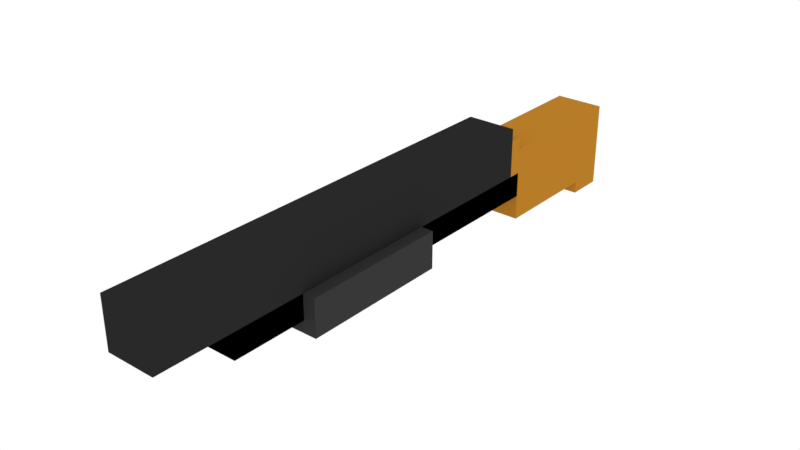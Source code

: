 # Source: WEAPON_STAGE2.blend  (saved by Blender 2.79.0; exported with 4.5.12 LTS)
import bpy
from mathutils import Matrix  # noqa: F401  (used for matrix-valued properties, if any)

bpy.ops.wm.read_factory_settings(use_empty=True)
scene = bpy.context.scene
scene.name = 'Scene'

# ---- collections
col_collection_1 = bpy.data.collections.new('Collection 1'); scene.collection.children.link(col_collection_1)

# ---- materials (node trees are filled in below, after node groups)
mat_light_grey = bpy.data.materials.new('LIGHT_GREY')
mat_light_grey.alpha_threshold = 0.0
mat_light_grey.roughness = 0.5
mat_light_grey.line_color = (0.0, 0.0, 0.0, 1.0)
mat_dark_grey = bpy.data.materials.new('DARK_GREY')
mat_dark_grey.alpha_threshold = 0.0
mat_dark_grey.roughness = 0.5
mat_black = bpy.data.materials.new('BLACK')
mat_black.alpha_threshold = 0.0
mat_black.roughness = 0.5
mat_wood = bpy.data.materials.new('WOOD')
mat_wood.alpha_threshold = 0.0
mat_wood.roughness = 0.5

# ---- material node trees
mat_light_grey.use_nodes = True; mat_light_grey.node_tree.nodes.clear()
_N = mat_light_grey.node_tree.nodes; _L = mat_light_grey.node_tree.links
n0 = _N.new('ShaderNodeOutputMaterial'); n0.name = 'Material Output'; n0.location = (300, 300)
n1 = _N.new('ShaderNodeBsdfDiffuse'); n1.name = 'Diffuse BSDF'; n1.location = (10, 300)
n1.inputs[0].default_value = (0.03968, 0.03968, 0.03968, 1.0)
_L.new(n1.outputs[0], n0.inputs[0])
n0.is_active_output = True
mat_dark_grey.use_nodes = True; mat_dark_grey.node_tree.nodes.clear()
_N = mat_dark_grey.node_tree.nodes; _L = mat_dark_grey.node_tree.links
n0 = _N.new('ShaderNodeOutputMaterial'); n0.name = 'Material Output'; n0.location = (300, 300)
n1 = _N.new('ShaderNodeBsdfDiffuse'); n1.name = 'Diffuse BSDF'; n1.location = (10, 300)
n1.inputs[0].default_value = (0.02198, 0.02198, 0.02198, 1.0)
_L.new(n1.outputs[0], n0.inputs[0])
n0.is_active_output = True
mat_black.use_nodes = True; mat_black.node_tree.nodes.clear()
_N = mat_black.node_tree.nodes; _L = mat_black.node_tree.links
n0 = _N.new('ShaderNodeOutputMaterial'); n0.name = 'Material Output'; n0.location = (300, 300)
n1 = _N.new('ShaderNodeBsdfDiffuse'); n1.name = 'Diffuse BSDF'; n1.location = (10, 300)
n1.inputs[0].default_value = (0.0, 0.0, 0.0, 1.0)
_L.new(n1.outputs[0], n0.inputs[0])
n0.is_active_output = True
mat_wood.use_nodes = True; mat_wood.node_tree.nodes.clear()
_N = mat_wood.node_tree.nodes; _L = mat_wood.node_tree.links
n0 = _N.new('ShaderNodeOutputMaterial'); n0.name = 'Material Output'; n0.location = (300, 300)
n1 = _N.new('ShaderNodeBsdfDiffuse'); n1.name = 'Diffuse BSDF'; n1.location = (10, 300)
n1.inputs[0].default_value = (0.477, 0.2028, 0.02085, 1.0)
_L.new(n1.outputs[0], n0.inputs[0])
n0.is_active_output = True

# ---- world
world_world = bpy.data.worlds.new('World'); scene.world = world_world
world_world.use_nodes = True; world_world.node_tree.nodes.clear()
_N = world_world.node_tree.nodes; _L = world_world.node_tree.links
n0 = _N.new('ShaderNodeOutputWorld'); n0.name = 'World Output'; n0.location = (300, 300)
n1 = _N.new('ShaderNodeBackground'); n1.name = 'Background'; n1.location = (10, 300)
n1.inputs[0].default_value = (1.0, 1.0, 1.0, 1.0)
_L.new(n1.outputs[0], n0.inputs[0])
n0.is_active_output = True
world_world.color = (0.05088, 0.05088, 0.05088)
world_world.use_sun_shadow = False
world_world.sun_shadow_jitter_overblur = 0.0
world_world.cycles.sampling_method = 'MANUAL'

# ---- meshes
me_cube_001 = bpy.data.meshes.new('Cube.001')
me_cube_001.from_pydata([(0.2, -1.1, -0.2), (0.2, -1.1, -1.192e-07), (0.2, -2.3, -0.2), (0.2, -2.3, -1.192e-07), (-0.2, -1.1, -0.2), (-0.2, -1.1, -1.192e-07), (-0.2, -2.3, -0.2), (-0.2, -2.3, -1.192e-07), (-0.3, -2.3, -1.192e-07), (-0.3, -1.1, -1.192e-07), (-0.3, -1.1, -0.3), (-0.3, -2.3, -0.3), (0.3, -2.3, -1.192e-07), (0.3, -1.1, -1.192e-07), (0.3, -1.1, -0.3), (0.3, -2.3, -0.3), (0.2, -2.9, -1.192e-07), (0.2, -5.96e-08, 0.4), (0.2, -3.5, -1.192e-07), (0.2, -3.5, 0.4), (0.2, -5.96e-08, 0.3), (-0.2, -2.9, -1.192e-07), (-0.2, -5.96e-08, 0.4), (-0.2, -3.5, -1.192e-07), (-0.2, -3.5, 0.4), (-0.2, -5.96e-08, 0.3), (0.2, -7.749e-08, -1.192e-07), (-0.2, -7.749e-08, -3.576e-07), (0.2, 0.1, -0.2), (0.2, -2.9, -0.2), (0.2, -2.9, -1.192e-07), (0.2, -1.1, -0.2), (0.2, -1.1, -1.192e-07), (0.2, -2.3, -0.2), (0.2, -2.3, -1.192e-07), (-0.2, 0.1, -0.2), (-0.2, -2.9, -0.2), (-0.2, -2.9, -1.192e-07), (-0.2, -1.1, -0.2), (-0.2, -1.1, -1.192e-07), (-0.2, -2.3, -0.2), (-0.2, -2.3, -1.192e-07), (0.2, 0.1, -2.384e-07), (-0.2, 0.1, -3.576e-07), (0.2, 0.1, -0.2), (0.2, 0.1, 0.2), (0.2, 1.0, -0.4), (0.2, 0.1, -0.4), (0.2, 1.3, -0.5), (0.2, 1.0, -0.5), (0.2, 1.3, 0.2), (0.2, 0.1, 0.3), (0.2, -5.96e-08, 0.3), (-0.2, 0.1, -0.2), (-0.2, 0.1, 0.2), (-0.2, 1.3, 0.2), (-0.2, 1.0, -0.4), (-0.2, 0.1, -0.4), (-0.2, 1.3, -0.5), (-0.2, 1.0, -0.5), (-0.2, 0.1, 0.3), (-0.2, -5.96e-08, 0.3), (0.2, -7.749e-08, -1.192e-07), (0.2, 0.1, -2.384e-07), (-0.2, 0.1, -3.576e-07), (-0.2, -7.749e-08, -3.576e-07)], [], [(1, 3, 12, 13), (9, 10, 11, 8), (11, 10, 14, 15), (7, 5, 9, 8), (6, 7, 8, 11, 15, 12, 3, 2), (12, 15, 14, 13), (4, 0, 1, 13, 14, 10, 9, 5), (19, 18, 16, 26, 20, 17), (24, 22, 25, 27, 21, 23), (16, 18, 23, 21), (17, 20, 25, 22), (18, 19, 24, 23), (19, 17, 22, 24), (34, 30, 29, 33), (41, 40, 36, 37), (29, 30, 37, 36), (33, 29, 36, 40), (38, 39, 43, 35), (28, 31, 38, 35), (32, 31, 28, 42), (44, 47, 46, 49, 48, 50, 45, 51, 52, 62, 63), (56, 57, 53, 64, 65, 61, 60, 54, 55, 58, 59), (48, 49, 59, 58), (52, 51, 60, 61), (47, 44, 53, 57), (48, 58, 55, 50), (49, 46, 56, 59), (46, 47, 57, 56), (51, 45, 54, 60), (50, 55, 54, 45)])
me_cube_001.polygons.foreach_set('material_index', [0, 0, 0, 0, 0, 0, 0, 1, 1, 1, 1, 1, 1, 2, 2, 2, 2, 2, 2, 2, 3, 3, 3, 3, 3, 3, 3, 3, 3, 3])
_ca = me_cube_001.color_attributes.new('Col', 'BYTE_COLOR', 'CORNER')
_ca.data.foreach_set('color', [1.0, 1.0, 1.0, 1.0, 1.0, 1.0, 1.0, 1.0, 1.0, 1.0, 1.0, 1.0, 1.0, 1.0, 1.0, 1.0, 1.0, 1.0, 1.0, 1.0, 1.0, 1.0, 1.0, 1.0, 1.0, 1.0, 1.0, 1.0, 1.0, 1.0, 1.0, 1.0, 1.0, 1.0, 1.0, 1.0, 1.0, 1.0, 1.0, 1.0, 1.0, 1.0, 1.0, 1.0, 1.0, 1.0, 1.0, 1.0, 1.0, 1.0, 1.0, 1.0, 1.0, 1.0, 1.0, 1.0, 1.0, 1.0, 1.0, 1.0, 1.0, 1.0, 1.0, 1.0, 1.0, 1.0, 1.0, 1.0, 1.0, 1.0, 1.0, 1.0, 1.0, 1.0, 1.0, 1.0, 1.0, 1.0, 1.0, 1.0, 1.0, 1.0, 1.0, 1.0, 1.0, 1.0, 1.0, 1.0, 1.0, 1.0, 1.0, 1.0, 1.0, 1.0, 1.0, 1.0, 1.0, 1.0, 1.0, 1.0, 1.0, 1.0, 1.0, 1.0, 1.0, 1.0, 1.0, 1.0, 1.0, 1.0, 1.0, 1.0, 1.0, 1.0, 1.0, 1.0, 1.0, 1.0, 1.0, 1.0, 1.0, 1.0, 1.0, 1.0, 1.0, 1.0, 1.0, 1.0, 1.0, 1.0, 1.0, 1.0, 1.0, 1.0, 1.0, 1.0, 1.0, 1.0, 1.0, 1.0, 1.0, 1.0, 1.0, 1.0, 1.0, 1.0, 1.0, 1.0, 1.0, 1.0, 1.0, 1.0, 1.0, 1.0, 1.0, 1.0, 1.0, 1.0, 1.0, 1.0, 1.0, 1.0, 1.0, 1.0, 1.0, 1.0, 1.0, 1.0, 1.0, 1.0, 1.0, 1.0, 1.0, 1.0, 1.0, 1.0, 1.0, 1.0, 1.0, 1.0, 1.0, 1.0, 1.0, 1.0, 1.0, 1.0, 1.0, 1.0, 1.0, 1.0, 1.0, 1.0, 1.0, 1.0, 1.0, 1.0, 1.0, 1.0, 1.0, 1.0, 1.0, 1.0, 1.0, 1.0, 1.0, 1.0, 1.0, 1.0, 1.0, 1.0, 1.0, 1.0, 1.0, 1.0, 1.0, 1.0, 1.0, 1.0, 1.0, 1.0, 1.0, 1.0, 1.0, 1.0, 1.0, 1.0, 1.0, 1.0, 1.0, 1.0, 1.0, 1.0, 1.0, 1.0, 1.0, 1.0, 1.0, 1.0, 1.0, 1.0, 1.0, 1.0, 1.0, 1.0, 1.0, 1.0, 1.0, 1.0, 1.0, 1.0, 1.0, 1.0, 1.0, 1.0, 1.0, 1.0, 1.0, 1.0, 1.0, 1.0, 1.0, 1.0, 1.0, 1.0, 1.0, 1.0, 1.0, 1.0, 1.0, 1.0, 1.0, 1.0, 1.0, 1.0, 1.0, 1.0, 1.0, 1.0, 1.0, 1.0, 1.0, 1.0, 1.0, 1.0, 1.0, 1.0, 1.0, 1.0, 1.0, 1.0, 1.0, 1.0, 1.0, 1.0, 1.0, 1.0, 1.0, 1.0, 1.0, 1.0, 1.0, 1.0, 1.0, 1.0, 1.0, 1.0, 1.0, 1.0, 1.0, 1.0, 1.0, 1.0, 1.0, 1.0, 1.0, 1.0, 1.0, 1.0, 1.0, 1.0, 1.0, 1.0, 1.0, 1.0, 1.0, 1.0, 1.0, 1.0, 1.0, 1.0, 1.0, 1.0, 1.0, 1.0, 1.0, 1.0, 1.0, 1.0, 1.0, 1.0, 1.0, 1.0, 1.0, 1.0, 1.0, 1.0, 1.0, 1.0, 1.0, 1.0, 1.0, 1.0, 1.0, 1.0, 1.0, 1.0, 1.0, 1.0, 1.0, 1.0, 1.0, 1.0, 1.0, 1.0, 1.0, 1.0, 1.0, 1.0, 1.0, 1.0, 1.0, 1.0, 1.0, 1.0, 1.0, 1.0, 1.0, 1.0, 1.0, 1.0, 1.0, 1.0, 1.0, 1.0, 1.0, 1.0, 1.0, 1.0, 1.0, 1.0, 1.0, 1.0, 1.0, 1.0, 1.0, 1.0, 1.0, 1.0, 1.0, 1.0, 1.0, 1.0, 1.0, 1.0, 1.0, 1.0, 1.0, 1.0, 1.0, 1.0, 1.0, 1.0, 1.0, 1.0, 1.0, 1.0, 1.0, 1.0, 1.0, 1.0, 1.0, 1.0, 1.0, 1.0, 1.0, 1.0, 1.0, 1.0, 1.0, 1.0, 1.0, 1.0, 1.0, 1.0, 1.0, 1.0, 1.0, 1.0, 1.0, 1.0, 1.0, 1.0, 1.0, 1.0, 1.0, 1.0, 1.0, 1.0, 1.0, 1.0, 1.0, 1.0, 1.0, 1.0, 1.0, 1.0, 1.0, 1.0, 1.0, 1.0, 1.0, 1.0, 1.0, 1.0, 1.0, 1.0, 1.0, 1.0, 1.0, 1.0, 1.0, 1.0, 1.0, 1.0, 1.0, 1.0, 1.0, 1.0, 1.0, 1.0, 1.0, 1.0, 1.0, 1.0, 1.0, 1.0, 1.0, 1.0, 1.0, 1.0, 1.0, 1.0, 1.0, 1.0, 1.0, 1.0, 1.0, 1.0, 1.0, 1.0, 1.0, 1.0, 1.0, 1.0, 1.0, 1.0, 1.0, 1.0, 1.0, 1.0, 1.0, 1.0, 1.0, 1.0, 1.0, 1.0, 1.0, 1.0, 1.0, 1.0, 1.0, 1.0, 1.0, 1.0, 1.0, 1.0, 1.0, 1.0, 1.0, 1.0, 1.0, 1.0, 1.0, 1.0, 1.0, 1.0, 1.0, 1.0, 1.0, 1.0, 1.0, 1.0, 1.0, 1.0, 1.0, 1.0, 1.0, 1.0, 1.0, 1.0, 1.0, 1.0, 1.0, 1.0, 1.0, 1.0, 1.0, 1.0, 1.0, 1.0, 1.0, 1.0, 1.0, 1.0, 1.0, 1.0, 1.0, 1.0, 1.0, 1.0, 1.0, 1.0, 1.0, 1.0, 1.0, 1.0, 1.0, 1.0, 1.0, 1.0, 1.0, 1.0, 1.0, 1.0])
me_cube_001.materials.append(mat_light_grey)
me_cube_001.materials.append(mat_dark_grey)
me_cube_001.materials.append(mat_black)
me_cube_001.materials.append(mat_wood)
me_cube_001.use_remesh_preserve_volume = False
me_cube_001.use_remesh_preserve_attributes = False
me_cube_001.use_mirror_vertex_groups = False
me_cube_001.update()

# ---- objects
ob_cube_001 = bpy.data.objects.new('Cube.001', me_cube_001)

# ---- transforms, parenting, visibility, modifiers, constraints
ob_cube_001.location = (0.0, 0.0, 0.0)
ob_cube_001.lineart.crease_threshold = 0.0

# ---- collection membership
col_collection_1.objects.link(ob_cube_001)

# ---- scene / render settings (as saved in the file)
scene.frame_start = 1; scene.frame_end = 250; scene.frame_set(1)
scene.render.engine = 'CYCLES'
scene.render.resolution_percentage = 50
scene.render.dither_intensity = 0.0
scene.cycles.use_denoising = False
scene.cycles.samples = 128
scene.cycles.sampling_pattern = 'TABULATED_SOBOL'
scene.cycles.use_adaptive_sampling = False
scene.cycles.use_light_tree = False
scene.cycles.blur_glossy = 0.0
scene.cycles.sample_clamp_indirect = 0.0
scene.view_settings.view_transform = 'Standard'
bpy.context.view_layer.update()

# ---- added for rendering (the .blend has no active camera): camera
cam_auto = bpy.data.cameras.new('AutoCamera')
cam_auto.lens = 50.0
cam_auto.sensor_width = 36.0
cam_auto.clip_end = 1000.0
ob_auto_camera = bpy.data.objects.new('AutoCamera', cam_auto)
scene.collection.objects.link(ob_auto_camera)
ob_auto_camera.location = (4.55244, -6.56293, 3.59195)
ob_auto_camera.rotation_euler = (1.09748, -7.21219e-08, 0.694738)
scene.camera = ob_auto_camera
bpy.context.view_layer.update()
